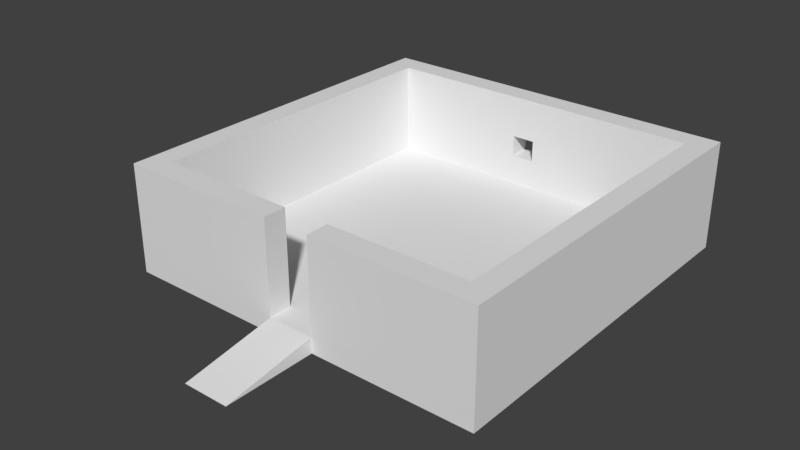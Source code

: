 # Source: house0.blend  (saved by Blender 2.79.0; exported with 4.5.12 LTS)
import bpy
from mathutils import Matrix  # noqa: F401  (used for matrix-valued properties, if any)

bpy.ops.wm.read_factory_settings(use_empty=True)
scene = bpy.context.scene
scene.name = 'Scene'

# ---- collections
col_collection_1 = bpy.data.collections.new('Collection 1'); scene.collection.children.link(col_collection_1)

# ---- materials (node trees are filled in below, after node groups)
mat_material = bpy.data.materials.new('Material')
mat_material.alpha_threshold = 0.0
mat_material.use_transparent_shadow = False
mat_material.roughness = 0.5
mat_material.line_color = (0.0, 0.0, 0.0, 1.0)

# ---- material node trees

# ---- world
world_world = bpy.data.worlds.new('World'); scene.world = world_world
world_world.color = (0.05088, 0.05088, 0.05088)
world_world.use_sun_shadow = False
world_world.sun_shadow_jitter_overblur = 0.0
world_world.cycles.sampling_method = 'MANUAL'

# ---- meshes
me_cube = bpy.data.meshes.new('Cube')
me_cube.from_pydata([(12.0, 12.02, -1.0), (12.0, -11.98, -1.0), (-12.0, -11.98, -1.0), (-12.0, 12.02, -1.0), (12.0, 12.02, 0.0), (12.0, -11.98, 0.0), (-12.0, -11.98, 0.0), (-12.0, 12.02, 0.0), (12.0, 0.02049, 0.0), (4.334e-06, 12.02, 0.0), (-12.0, 0.0205, 0.0), (12.0, -5.98, 0.0), (-6.0, 12.02, 0.0), (-6.0, -11.98, 0.0), (-12.0, 6.02, 0.0), (12.0, 6.02, 0.0), (6.0, 12.02, 0.0), (6.0, -11.98, 0.0), (-12.0, -5.98, 0.0), (12.0, -8.98, 0.0), (-9.0, 12.02, 0.0), (-9.0, -11.98, 0.0), (-12.0, 9.02, 0.0), (12.0, 3.02, 0.0), (3.0, 12.02, 0.0), (3.0, -11.98, 0.0), (-12.0, -2.98, 0.0), (12.0, -2.98, 0.0), (-3.0, 12.02, 0.0), (-3.0, -11.98, 0.0), (-12.0, 3.02, 0.0), (12.0, 9.02, 0.0), (9.0, 12.02, 0.0), (9.0, -11.98, 0.0), (-12.0, -8.98, 0.0), (12.0, -10.48, 0.0), (-10.5, 12.02, 0.0), (-10.5, -11.98, 0.0), (-12.0, 10.52, 0.0), (12.0, 1.52, 0.0), (1.5, 12.02, 0.0), (-12.0, -1.48, 0.0), (10.5, 0.02049, 0.0), (12.0, -4.48, 0.0), (-4.5, 12.02, 0.0), (-4.5, -11.98, 0.0), (-12.0, 4.52, 0.0), (12.0, 7.52, 0.0), (7.5, 12.02, 0.0), (7.5, -11.98, 0.0), (-12.0, -7.48, 0.0), (10.5, 6.02, 0.0), (6.0, -10.48, 0.0), (10.5, -5.98, 0.0), (-6.0, -10.48, 0.0), (12.0, -7.48, 0.0), (-7.5, 12.02, 0.0), (-7.5, -11.98, 0.0), (-12.0, 7.52, 0.0), (12.0, 4.52, 0.0), (4.5, 12.02, 0.0), (4.5, -11.98, 0.0), (-12.0, -4.48, 0.0), (12.0, -1.48, 0.0), (-1.5, 12.02, 0.0), (-1.5, -11.98, 0.0), (-12.0, 1.52, 0.0), (12.0, 10.52, 0.0), (10.5, 12.02, 0.0), (10.5, -11.98, 0.0), (-12.0, -10.48, 0.0), (3.738e-06, 10.52, 0.0), (-10.5, 0.0205, 0.0), (-6.0, 10.52, 0.0), (-10.5, 6.02, 0.0), (6.0, 10.52, 0.0), (-10.5, -5.98, 0.0), (-10.5, -2.98, 0.0), (-3.0, -10.48, 0.0), (10.5, -2.98, 0.0), (9.0, -10.48, 0.0), (10.5, -8.98, 0.0), (3.0, 10.52, 0.0), (9.0, 10.52, 0.0), (10.5, 9.02, 0.0), (10.5, 3.02, 0.0), (-9.0, 10.52, 0.0), (-10.5, 9.02, 0.0), (-3.0, 10.52, 0.0), (-10.5, 3.02, 0.0), (3.0, -10.48, 0.0), (-9.0, -10.48, 0.0), (-10.5, -8.98, 0.0), (-10.5, -7.48, 0.0), (-7.5, -10.48, 0.0), (4.5, -10.48, 0.0), (-10.5, 4.52, 0.0), (-4.5, 10.52, 0.0), (-1.5, 10.52, 0.0), (-10.5, 10.52, 0.0), (-7.5, 10.52, 0.0), (10.5, 4.52, 0.0), (10.5, 1.52, 0.0), (7.5, 10.52, 0.0), (10.5, 10.52, 0.0), (10.5, 7.52, 0.0), (1.5, 10.52, 0.0), (4.5, 10.52, 0.0), (10.5, -7.48, 0.0), (10.5, -10.48, 0.0), (10.5, -1.48, 0.0), (10.5, -4.48, 0.0), (-1.5, -10.48, 0.0), (-10.5, -1.48, 0.0), (-10.5, -4.48, 0.0), (-4.5, -10.48, 0.0), (7.5, -10.48, 0.0), (-10.5, 7.52, 0.0), (-10.5, 1.52, 0.0), (1.5, -10.48, 0.0), (-10.5, -10.48, 0.0), (12.0, -10.48, 6.0), (12.0, -11.98, 6.0), (-10.5, 12.02, 6.0), (-12.0, 12.02, 6.0), (-10.5, -11.98, 6.0), (-12.0, -11.98, 6.0), (-12.0, 10.52, 6.0), (12.0, 1.52, 6.0), (12.0, 0.02049, 6.0), (1.5, 12.02, 6.0), (4.334e-06, 12.02, 6.0), (1.5, -11.98, 6.0), (-12.0, -1.48, 6.0), (-12.0, 0.0205, 6.0), (10.5, 0.02049, 6.0), (12.0, -4.48, 6.0), (12.0, -5.98, 6.0), (-4.5, 12.02, 6.0), (-6.0, 12.02, 6.0), (-4.5, -11.98, 6.0), (-6.0, -11.98, 6.0), (-12.0, 4.52, 6.0), (-12.0, 6.02, 6.0), (12.0, 7.52, 6.0), (12.0, 6.02, 6.0), (7.5, 12.02, 6.0), (6.0, 12.02, 6.0), (7.5, -11.98, 6.0), (6.0, -11.98, 6.0), (-12.0, -7.48, 6.0), (-12.0, -5.98, 6.0), (10.5, 6.02, 6.0), (6.0, -10.48, 6.0), (10.5, -5.98, 6.0), (-6.0, -10.48, 6.0), (12.0, -7.48, 6.0), (12.0, -8.98, 6.0), (-7.5, 12.02, 6.0), (-9.0, 12.02, 6.0), (-7.5, -11.98, 6.0), (-9.0, -11.98, 6.0), (-12.0, 7.52, 6.0), (-12.0, 9.02, 6.0), (12.0, 4.52, 6.0), (12.0, 3.02, 6.0), (4.5, 12.02, 6.0), (3.0, 12.02, 6.0), (4.5, -11.98, 6.0), (3.0, -11.98, 6.0), (-12.0, -4.48, 6.0), (-12.0, -2.98, 6.0), (12.0, -1.48, 6.0), (12.0, -2.98, 6.0), (-1.5, 12.02, 6.0), (-3.0, 12.02, 6.0), (-1.5, -11.98, 6.0), (-3.0, -11.98, 6.0), (-12.0, 1.52, 6.0), (-12.0, 3.02, 6.0), (12.0, 10.52, 6.0), (12.0, 9.02, 6.0), (10.5, 12.02, 6.0), (9.0, 12.02, 6.0), (10.5, -11.98, 6.0), (9.0, -11.98, 6.0), (-12.0, -10.48, 6.0), (-12.0, -8.98, 6.0), (-3.0, -10.48, 6.0), (10.5, -2.98, 6.0), (9.0, -10.48, 6.0), (10.5, -8.98, 6.0), (10.5, 9.02, 6.0), (10.5, 3.02, 6.0), (3.0, -10.48, 6.0), (-9.0, -10.48, 6.0), (12.0, 12.02, 6.0), (3.738e-06, 10.52, 6.0), (-10.5, 0.0205, 6.0), (-6.0, 10.52, 6.0), (-10.5, 6.02, 6.0), (6.0, 10.52, 6.0), (-10.5, -5.98, 6.0), (-10.5, -2.98, 6.0), (3.0, 10.52, 6.0), (9.0, 10.52, 6.0), (-9.0, 10.52, 6.0), (-10.5, 9.02, 6.0), (-3.0, 10.52, 6.0), (-10.5, 3.02, 6.0), (-10.5, -8.98, 6.0), (-10.5, -7.48, 6.0), (-7.5, -10.48, 6.0), (4.5, -10.48, 6.0), (-10.5, 4.52, 6.0), (-4.5, 10.52, 6.0), (-1.5, 10.52, 6.0), (-10.5, 10.52, 6.0), (-7.5, 10.52, 6.0), (10.5, 4.52, 6.0), (10.5, 1.52, 6.0), (7.5, 10.52, 6.0), (10.5, 10.52, 6.0), (10.5, 7.52, 6.0), (1.5, 10.52, 6.0), (4.5, 10.52, 6.0), (10.5, -7.48, 6.0), (10.5, -10.48, 6.0), (10.5, -1.48, 6.0), (10.5, -4.48, 6.0), (-1.5, -10.48, 6.0), (-10.5, -1.48, 6.0), (-10.5, -4.48, 6.0), (-4.5, -10.48, 6.0), (7.5, -10.48, 6.0), (-10.5, 7.52, 6.0), (-10.5, 1.52, 6.0), (1.5, -10.48, 6.0), (-10.5, -10.48, 6.0), (1.5, -11.98, -1.0), (-1.5, -11.98, -1.0), (1.5, -11.98, 0.0), (1.5, -17.98, -1.0), (-1.5, -17.98, -1.0), (-1.5, 12.02, 3.27), (4.334e-06, 12.02, 3.27), (-1.5, 12.02, 1.888), (4.334e-06, 12.02, 1.888), (-1.5, 10.52, 1.888), (-1.5, 10.52, 3.27), (4.334e-06, 10.52, 3.27), (4.334e-06, 10.52, 1.888)], [], [(0, 1, 239, 240, 2, 3), (77, 113, 231, 203), (0, 4, 67, 31, 47, 15, 59, 23, 39, 8, 63, 27, 43, 11, 55, 19, 35, 5, 1), (1, 5, 69, 33, 49, 17, 61, 25, 241, 239), (2, 6, 70, 34, 50, 18, 62, 26, 41, 10, 66, 30, 46, 14, 58, 22, 38, 7, 3), (4, 0, 3, 7, 36, 20, 56, 12, 44, 28, 64, 9, 40, 24, 60, 16, 48, 32, 68), (40, 9, 247, 245, 131, 130), (46, 30, 179, 142), (31, 67, 180, 181), (8, 39, 128, 129), (45, 29, 177, 140), (30, 66, 178, 179), (7, 38, 127, 124), (117, 87, 207, 235), (28, 44, 138, 175), (95, 90, 194, 213), (29, 65, 176, 177), (99, 86, 206, 217), (6, 37, 125, 126), (74, 117, 235, 200), (53, 108, 226, 154), (43, 27, 173, 136), (52, 95, 213, 153), (64, 28, 175, 174, 244, 246), (36, 7, 124, 123), (108, 81, 191, 226), (27, 63, 172, 173), (87, 99, 217, 207), (5, 35, 121, 122), (70, 6, 126, 186), (41, 26, 171, 133), (69, 5, 122, 184), (241, 25, 169, 132), (26, 62, 170, 171), (4, 68, 182, 196), (88, 98, 216, 208), (24, 40, 130, 167), (25, 61, 168, 169), (67, 4, 196, 180), (216, 249, 250, 197), (39, 23, 165, 128), (60, 24, 167, 166), (66, 10, 134, 178), (38, 22, 163, 127), (23, 59, 164, 165), (112, 78, 188, 230), (37, 21, 161, 125), (82, 107, 225, 204), (22, 58, 162, 163), (9, 64, 246, 247), (73, 97, 215, 199), (107, 75, 201, 225), (20, 36, 123, 159), (21, 57, 160, 161), (94, 91, 195, 212), (63, 8, 129, 172), (114, 76, 93, 92, 120, 91, 94, 54, 115, 78, 112, 119, 90, 95, 52, 116, 80, 109, 81, 108, 53, 111, 79, 110, 42, 102, 85, 101, 51, 105, 84, 104, 83, 103, 75, 107, 82, 106, 71, 98, 88, 97, 73, 100, 86, 99, 87, 117, 74, 96, 89, 118, 72, 113, 77), (97, 88, 208, 215), (35, 19, 157, 121), (54, 94, 212, 155), (56, 20, 159, 158), (116, 52, 153, 234), (19, 55, 156, 157), (80, 116, 234, 190), (238, 186, 126, 125), (236, 178, 134, 198), (235, 162, 143, 200), (234, 153, 149, 148), (233, 155, 141, 140), (232, 170, 151, 202), (231, 133, 171, 203), (230, 188, 177, 176), (227, 190, 185, 184), (217, 127, 163, 207), (214, 142, 179, 209), (213, 194, 169, 168), (212, 195, 161, 160), (211, 150, 187, 210), (202, 151, 150, 211), (155, 212, 160, 141), (153, 213, 168, 149), (200, 143, 142, 214), (175, 138, 215, 208), (138, 139, 199, 215), (131, 174, 216, 197), (174, 175, 208, 216), (159, 123, 217, 206), (123, 124, 127, 217), (139, 158, 218, 199), (158, 159, 206, 218), (164, 219, 193, 165), (145, 152, 219, 164), (128, 220, 135, 129), (165, 193, 220, 128), (183, 146, 221, 205), (146, 147, 201, 221), (180, 222, 192, 181), (196, 182, 222, 180), (182, 183, 205, 222), (144, 223, 152, 145), (181, 192, 223, 144), (167, 130, 224, 204), (130, 131, 197, 224), (147, 166, 225, 201), (166, 167, 204, 225), (156, 226, 191, 157), (137, 154, 226, 156), (121, 227, 184, 122), (157, 191, 227, 121), (172, 228, 189, 173), (129, 135, 228, 172), (136, 229, 154, 137), (173, 189, 229, 136), (112, 230, 176, 65), (198, 134, 133, 231), (203, 171, 170, 232), (188, 233, 140, 177), (190, 234, 148, 185), (207, 163, 162, 235), (209, 179, 178, 236), (194, 237, 132, 169), (195, 238, 125, 161), (210, 187, 186, 238), (68, 32, 183, 182), (47, 31, 181, 144), (81, 109, 227, 191), (119, 112, 65, 241), (100, 73, 199, 218), (113, 72, 198, 231), (33, 69, 184, 185), (32, 48, 146, 183), (10, 41, 133, 134), (86, 100, 218, 206), (34, 70, 186, 187), (49, 33, 185, 148), (109, 80, 190, 227), (50, 34, 187, 150), (11, 43, 136, 137), (110, 79, 189, 228), (44, 12, 139, 138), (42, 110, 228, 135), (72, 118, 236, 198), (13, 45, 140, 141), (118, 89, 209, 236), (14, 46, 142, 143), (89, 96, 214, 209), (15, 47, 144, 145), (101, 85, 193, 219), (96, 74, 200, 214), (111, 53, 154, 229), (48, 16, 147, 146), (51, 101, 219, 152), (76, 114, 232, 202), (79, 111, 229, 189), (17, 49, 148, 149), (114, 77, 203, 232), (18, 50, 150, 151), (102, 42, 135, 220), (85, 102, 220, 193), (90, 119, 237, 194), (237, 119, 241, 132), (103, 83, 205, 221), (120, 92, 210, 238), (75, 103, 221, 201), (78, 115, 233, 188), (91, 120, 238, 195), (104, 84, 192, 222), (115, 54, 155, 233), (55, 11, 137, 156), (12, 56, 158, 139), (92, 93, 211, 210), (83, 104, 222, 205), (57, 13, 141, 160), (93, 76, 202, 211), (105, 51, 152, 223), (58, 14, 143, 162), (84, 105, 223, 192), (59, 15, 145, 164), (16, 60, 166, 147), (61, 17, 149, 168), (62, 18, 151, 170), (106, 82, 204, 224), (71, 106, 224, 197), (242, 241, 65, 243), (65, 240, 243), (240, 65, 29, 45, 13, 57, 21, 37, 6, 2), (239, 241, 242), (240, 239, 242, 243), (245, 244, 174, 131), (246, 244, 249, 248), (247, 246, 248, 251), (245, 247, 251, 250), (244, 245, 250, 249), (98, 71, 251, 248)])
me_cube.materials.append(mat_material)
me_cube.use_remesh_preserve_volume = False
me_cube.use_remesh_preserve_attributes = False
me_cube.use_mirror_vertex_groups = False
me_cube.update()

# ---- objects
ob_cube = bpy.data.objects.new('Cube', me_cube)

# ---- transforms, parenting, visibility, modifiers, constraints
ob_cube.location = (0.0, 0.0, 0.0)
ob_cube.lock_rotations_4d = False
ob_cube.empty_display_type = 'ARROWS'
ob_cube.lineart.crease_threshold = 0.0

# ---- collection membership
col_collection_1.objects.link(ob_cube)

# ---- scene / render settings (as saved in the file)
scene.frame_start = 1; scene.frame_end = 250; scene.frame_set(1)
scene.render.engine = 'BLENDER_EEVEE_NEXT'
scene.render.resolution_percentage = 50
scene.render.dither_intensity = 0.0
scene.cycles.use_denoising = False
scene.cycles.samples = 128
scene.cycles.sampling_pattern = 'TABULATED_SOBOL'
scene.cycles.use_adaptive_sampling = False
scene.cycles.use_light_tree = False
scene.cycles.blur_glossy = 0.0
scene.cycles.sample_clamp_indirect = 0.0
scene.view_settings.view_transform = 'Standard'
bpy.context.view_layer.update()

# ---- added for rendering (the .blend has no active camera and no usable light): camera, sun
cam_auto = bpy.data.cameras.new('AutoCamera')
cam_auto.lens = 50.0
cam_auto.sensor_width = 36.0
cam_auto.clip_end = 1000.0
ob_auto_camera = bpy.data.objects.new('AutoCamera', cam_auto)
scene.collection.objects.link(ob_auto_camera)
ob_auto_camera.location = (36.1312, -46.3369, 31.4049)
ob_auto_camera.rotation_euler = (1.09748, -7.21219e-08, 0.694738)
scene.camera = ob_auto_camera
light_auto_sun = bpy.data.lights.new('AutoSun', 'SUN')
light_auto_sun.energy = 3.0
light_auto_sun.angle = 0.0523599
ob_auto_sun = bpy.data.objects.new('AutoSun', light_auto_sun)
scene.collection.objects.link(ob_auto_sun)
ob_auto_sun.rotation_euler = (0.872665, 0.174533, 0.523599)
bpy.context.view_layer.update()
